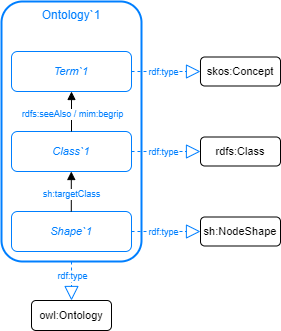

The diagram above was exported from draw.io. Its source (the exported page's mxGraphModel, read from the mxfile embedded in the PNG):
<mxGraphModel dx="2142" dy="1182" grid="1" gridSize="10" guides="1" tooltips="1" connect="1" arrows="1" fold="1" page="1" pageScale="1" pageWidth="1169" pageHeight="827" math="0" shadow="0">
  <root>
    <mxCell id="a-L_JbeD7L6noAznUjIk-0" />
    <mxCell id="a-L_JbeD7L6noAznUjIk-1" parent="a-L_JbeD7L6noAznUjIk-0" />
    <mxCell id="a-L_JbeD7L6noAznUjIk-2" value="Ontology`1" style="rounded=1;whiteSpace=wrap;html=1;fontFamily=Helvetica;fillColor=none;verticalAlign=top;strokeColor=#007FFF;fontColor=#007FFF;strokeWidth=2;" parent="a-L_JbeD7L6noAznUjIk-1" vertex="1">
      <mxGeometry x="1" y="1" width="140" height="260" as="geometry" />
    </mxCell>
    <mxCell id="a-L_JbeD7L6noAznUjIk-3" value="Term`1" style="rounded=1;whiteSpace=wrap;html=1;fontFamily=Helvetica;strokeWidth=1;fontStyle=2;fontSize=11;fontColor=#007FFF;strokeColor=#007FFF;fillColor=none;" parent="a-L_JbeD7L6noAznUjIk-1" vertex="1">
      <mxGeometry x="11" y="51" width="120" height="40" as="geometry" />
    </mxCell>
    <mxCell id="a-L_JbeD7L6noAznUjIk-4" value="Class`1" style="rounded=1;whiteSpace=wrap;html=1;fontFamily=Helvetica;strokeWidth=1;fontStyle=2;fontSize=11;fontColor=#007FFF;strokeColor=#007FFF;fillColor=none;" parent="a-L_JbeD7L6noAznUjIk-1" vertex="1">
      <mxGeometry x="11" y="131" width="120" height="40" as="geometry" />
    </mxCell>
    <mxCell id="a-L_JbeD7L6noAznUjIk-5" value="Shape`1" style="rounded=1;whiteSpace=wrap;html=1;fontFamily=Helvetica;strokeWidth=1;fontStyle=2;fontSize=11;fontColor=#007FFF;strokeColor=#007FFF;fillColor=none;" parent="a-L_JbeD7L6noAznUjIk-1" vertex="1">
      <mxGeometry x="11" y="211" width="120" height="40" as="geometry" />
    </mxCell>
    <mxCell id="a-L_JbeD7L6noAznUjIk-6" value="" style="endArrow=block;html=1;fontFamily=Helvetica;fontSize=11;fontColor=#007FFF;exitX=0.5;exitY=0;exitDx=0;exitDy=0;entryX=0.5;entryY=1;entryDx=0;entryDy=0;endFill=1;" parent="a-L_JbeD7L6noAznUjIk-1" source="a-L_JbeD7L6noAznUjIk-4" target="a-L_JbeD7L6noAznUjIk-3" edge="1">
      <mxGeometry width="50" height="50" relative="1" as="geometry">
        <mxPoint x="181" y="200" as="sourcePoint" />
        <mxPoint x="231" y="150" as="targetPoint" />
      </mxGeometry>
    </mxCell>
    <mxCell id="a-L_JbeD7L6noAznUjIk-7" value="&lt;font style=&quot;font-size: 9px;&quot;&gt;rdfs:seeAlso / mim:begrip&lt;/font&gt;" style="edgeLabel;html=1;align=center;verticalAlign=middle;resizable=0;points=[];fontSize=9;fontFamily=Helvetica;fontColor=#007FFF;" parent="a-L_JbeD7L6noAznUjIk-6" vertex="1" connectable="0">
      <mxGeometry x="-0.5093" y="-1" relative="1" as="geometry">
        <mxPoint x="-1" y="-8" as="offset" />
      </mxGeometry>
    </mxCell>
    <mxCell id="a-L_JbeD7L6noAznUjIk-8" value="skos:Concept" style="rounded=1;whiteSpace=wrap;html=1;fontFamily=Helvetica;strokeWidth=1;fontStyle=0;fontSize=11;fillColor=none;" parent="a-L_JbeD7L6noAznUjIk-1" vertex="1">
      <mxGeometry x="200" y="56.5" width="80" height="29" as="geometry" />
    </mxCell>
    <mxCell id="a-L_JbeD7L6noAznUjIk-9" value="rdfs:Class" style="rounded=1;whiteSpace=wrap;html=1;fontFamily=Helvetica;strokeWidth=1;fontStyle=0;fontSize=11;fillColor=none;" parent="a-L_JbeD7L6noAznUjIk-1" vertex="1">
      <mxGeometry x="200" y="136.5" width="80" height="29" as="geometry" />
    </mxCell>
    <mxCell id="a-L_JbeD7L6noAznUjIk-10" value="sh:NodeShape" style="rounded=1;whiteSpace=wrap;html=1;fontFamily=Helvetica;strokeWidth=1;fontStyle=0;fontSize=11;fillColor=none;" parent="a-L_JbeD7L6noAznUjIk-1" vertex="1">
      <mxGeometry x="200" y="216.5" width="80" height="29" as="geometry" />
    </mxCell>
    <mxCell id="a-L_JbeD7L6noAznUjIk-11" value="" style="endArrow=block;html=1;fontFamily=Helvetica;fontSize=11;fontColor=#007FFF;exitX=0.5;exitY=0;exitDx=0;exitDy=0;entryX=0.5;entryY=1;entryDx=0;entryDy=0;endFill=1;" parent="a-L_JbeD7L6noAznUjIk-1" edge="1">
      <mxGeometry width="50" height="50" relative="1" as="geometry">
        <mxPoint x="70.80000000000001" y="211" as="sourcePoint" />
        <mxPoint x="70.80000000000001" y="171" as="targetPoint" />
      </mxGeometry>
    </mxCell>
    <mxCell id="a-L_JbeD7L6noAznUjIk-12" value="&lt;font style=&quot;font-size: 9px;&quot;&gt;sh:targetClass&lt;/font&gt;" style="edgeLabel;html=1;align=center;verticalAlign=middle;resizable=0;points=[];fontSize=9;fontFamily=Helvetica;fontColor=#007FFF;" parent="a-L_JbeD7L6noAznUjIk-11" vertex="1" connectable="0">
      <mxGeometry x="-0.5093" y="-1" relative="1" as="geometry">
        <mxPoint x="-1" y="-8" as="offset" />
      </mxGeometry>
    </mxCell>
    <mxCell id="a-L_JbeD7L6noAznUjIk-13" value="" style="endArrow=block;dashed=1;endFill=0;endSize=12;html=1;fontFamily=Helvetica;fontSize=11;fontColor=#007FFF;exitX=1;exitY=0.5;exitDx=0;exitDy=0;entryX=0;entryY=0.5;entryDx=0;entryDy=0;strokeColor=#007FFF;" parent="a-L_JbeD7L6noAznUjIk-1" source="a-L_JbeD7L6noAznUjIk-3" target="a-L_JbeD7L6noAznUjIk-8" edge="1">
      <mxGeometry width="160" relative="1" as="geometry">
        <mxPoint x="131" y="180" as="sourcePoint" />
        <mxPoint x="291" y="180" as="targetPoint" />
      </mxGeometry>
    </mxCell>
    <mxCell id="a-L_JbeD7L6noAznUjIk-14" value="rdf:type" style="edgeLabel;html=1;align=center;verticalAlign=middle;resizable=0;points=[];fontSize=9;fontFamily=Helvetica;fontColor=#007FFF;" parent="a-L_JbeD7L6noAznUjIk-13" vertex="1" connectable="0">
      <mxGeometry x="-0.255" y="-1" relative="1" as="geometry">
        <mxPoint x="5" y="-1" as="offset" />
      </mxGeometry>
    </mxCell>
    <mxCell id="a-L_JbeD7L6noAznUjIk-15" value="" style="endArrow=block;dashed=1;endFill=0;endSize=12;html=1;fontFamily=Helvetica;fontSize=11;fontColor=#007FFF;exitX=1;exitY=0.5;exitDx=0;exitDy=0;entryX=0;entryY=0.5;entryDx=0;entryDy=0;strokeColor=#007FFF;" parent="a-L_JbeD7L6noAznUjIk-1" source="a-L_JbeD7L6noAznUjIk-4" target="a-L_JbeD7L6noAznUjIk-9" edge="1">
      <mxGeometry width="160" relative="1" as="geometry">
        <mxPoint x="141" y="81" as="sourcePoint" />
        <mxPoint x="221" y="81" as="targetPoint" />
      </mxGeometry>
    </mxCell>
    <mxCell id="a-L_JbeD7L6noAznUjIk-16" value="rdf:type" style="edgeLabel;html=1;align=center;verticalAlign=middle;resizable=0;points=[];fontSize=9;fontFamily=Helvetica;fontColor=#007FFF;" parent="a-L_JbeD7L6noAznUjIk-15" vertex="1" connectable="0">
      <mxGeometry x="-0.255" y="-1" relative="1" as="geometry">
        <mxPoint x="5" y="-1" as="offset" />
      </mxGeometry>
    </mxCell>
    <mxCell id="a-L_JbeD7L6noAznUjIk-17" value="" style="endArrow=block;dashed=1;endFill=0;endSize=12;html=1;fontFamily=Helvetica;fontSize=11;fontColor=#007FFF;exitX=1;exitY=0.5;exitDx=0;exitDy=0;entryX=0;entryY=0.5;entryDx=0;entryDy=0;strokeColor=#007FFF;" parent="a-L_JbeD7L6noAznUjIk-1" source="a-L_JbeD7L6noAznUjIk-5" target="a-L_JbeD7L6noAznUjIk-10" edge="1">
      <mxGeometry width="160" relative="1" as="geometry">
        <mxPoint x="141" y="161" as="sourcePoint" />
        <mxPoint x="221" y="161" as="targetPoint" />
      </mxGeometry>
    </mxCell>
    <mxCell id="a-L_JbeD7L6noAznUjIk-18" value="rdf:type" style="edgeLabel;html=1;align=center;verticalAlign=middle;resizable=0;points=[];fontSize=9;fontFamily=Helvetica;fontColor=#007FFF;" parent="a-L_JbeD7L6noAznUjIk-17" vertex="1" connectable="0">
      <mxGeometry x="-0.255" y="-1" relative="1" as="geometry">
        <mxPoint x="5" y="-1" as="offset" />
      </mxGeometry>
    </mxCell>
    <mxCell id="n14bhqDvxM1PWSiote1S-0" value="owl:Ontology" style="rounded=1;whiteSpace=wrap;html=1;fontFamily=Helvetica;strokeWidth=1;fontStyle=0;fontSize=11;fillColor=none;" parent="a-L_JbeD7L6noAznUjIk-1" vertex="1">
      <mxGeometry x="31" y="300" width="80" height="30" as="geometry" />
    </mxCell>
    <mxCell id="n14bhqDvxM1PWSiote1S-1" value="" style="endArrow=block;dashed=1;endFill=0;endSize=12;html=1;fontFamily=Helvetica;fontSize=11;fontColor=#007FFF;exitX=0.5;exitY=1;exitDx=0;exitDy=0;entryX=0.5;entryY=0;entryDx=0;entryDy=0;strokeColor=#007FFF;" parent="a-L_JbeD7L6noAznUjIk-1" source="a-L_JbeD7L6noAznUjIk-2" target="n14bhqDvxM1PWSiote1S-0" edge="1">
      <mxGeometry width="160" relative="1" as="geometry">
        <mxPoint x="141" y="241" as="sourcePoint" />
        <mxPoint x="221" y="241" as="targetPoint" />
      </mxGeometry>
    </mxCell>
    <mxCell id="n14bhqDvxM1PWSiote1S-2" value="rdf:type" style="edgeLabel;html=1;align=center;verticalAlign=middle;resizable=0;points=[];fontSize=9;fontFamily=Helvetica;fontColor=#007FFF;" parent="n14bhqDvxM1PWSiote1S-1" vertex="1" connectable="0">
      <mxGeometry x="-0.255" y="-1" relative="1" as="geometry">
        <mxPoint x="1" y="-1" as="offset" />
      </mxGeometry>
    </mxCell>
  </root>
</mxGraphModel>